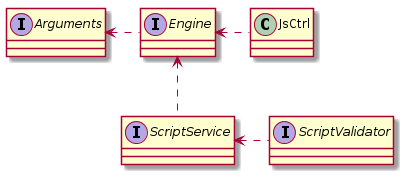

The diagram above was rendered by PlantUML. Its source (embedded in the PNG):
@startuml

interface Engine
interface Arguments
interface ScriptValidator
interface ScriptService
class JsCtrl

Arguments <.l. Engine
Engine <.. ScriptService
Engine <.l. JsCtrl
ScriptService <.l. ScriptValidator

@enduml